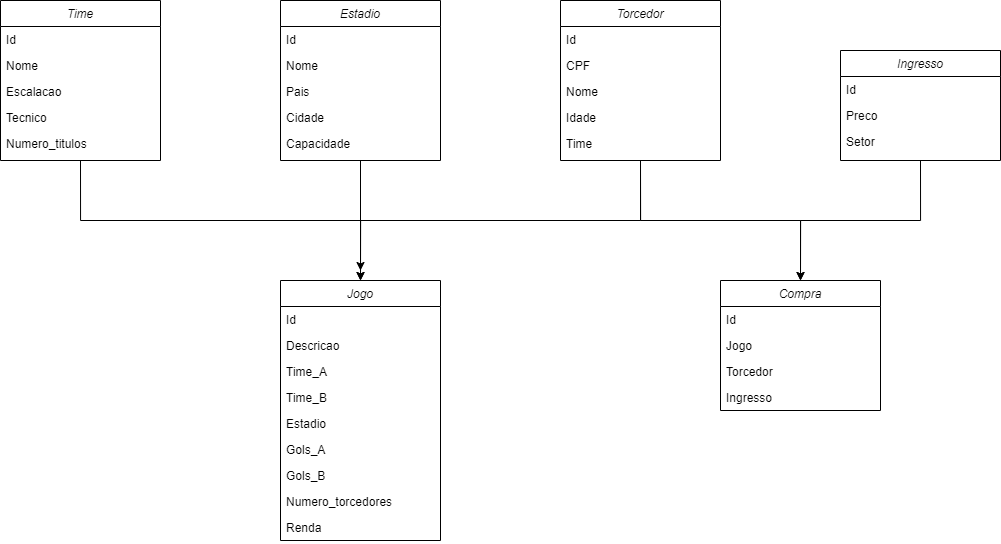

The diagram above was exported from draw.io. Its source (the exported page's mxGraphModel, read from the mxfile embedded in the PNG):
<mxGraphModel dx="1221" dy="714" grid="1" gridSize="10" guides="1" tooltips="1" connect="1" arrows="1" fold="1" page="1" pageScale="1" pageWidth="2000" pageHeight="2000" math="0" shadow="0">
  <root>
    <mxCell id="0" />
    <mxCell id="1" parent="0" />
    <mxCell id="2" style="edgeStyle=orthogonalEdgeStyle;rounded=0;orthogonalLoop=1;jettySize=auto;html=1;exitX=0.5;exitY=1;exitDx=0;exitDy=0;" edge="1" source="4" parent="1">
      <mxGeometry relative="1" as="geometry">
        <mxPoint x="960" y="430" as="targetPoint" />
      </mxGeometry>
    </mxCell>
    <mxCell id="3" style="edgeStyle=orthogonalEdgeStyle;rounded=0;orthogonalLoop=1;jettySize=auto;html=1;exitX=0.5;exitY=1;exitDx=0;exitDy=0;entryX=0.5;entryY=0;entryDx=0;entryDy=0;" edge="1" source="18" target="25" parent="1">
      <mxGeometry relative="1" as="geometry" />
    </mxCell>
    <mxCell id="4" value="Estadio" style="swimlane;fontStyle=2;align=center;verticalAlign=top;childLayout=stackLayout;horizontal=1;startSize=26;horizontalStack=0;resizeParent=1;resizeLast=0;collapsible=1;marginBottom=0;rounded=0;shadow=0;strokeWidth=1;" vertex="1" parent="1">
      <mxGeometry x="880" y="160" width="160" height="160" as="geometry">
        <mxRectangle x="230" y="140" width="160" height="26" as="alternateBounds" />
      </mxGeometry>
    </mxCell>
    <mxCell id="5" value="Id" style="text;align=left;verticalAlign=top;spacingLeft=4;spacingRight=4;overflow=hidden;rotatable=0;points=[[0,0.5],[1,0.5]];portConstraint=eastwest;rounded=0;shadow=0;html=0;" vertex="1" parent="4">
      <mxGeometry y="26" width="160" height="26" as="geometry" />
    </mxCell>
    <mxCell id="6" value="Nome" style="text;align=left;verticalAlign=top;spacingLeft=4;spacingRight=4;overflow=hidden;rotatable=0;points=[[0,0.5],[1,0.5]];portConstraint=eastwest;rounded=0;shadow=0;html=0;" vertex="1" parent="4">
      <mxGeometry y="52" width="160" height="26" as="geometry" />
    </mxCell>
    <mxCell id="7" value="Pais" style="text;align=left;verticalAlign=top;spacingLeft=4;spacingRight=4;overflow=hidden;rotatable=0;points=[[0,0.5],[1,0.5]];portConstraint=eastwest;rounded=0;shadow=0;html=0;" vertex="1" parent="4">
      <mxGeometry y="78" width="160" height="26" as="geometry" />
    </mxCell>
    <mxCell id="8" value="Cidade" style="text;align=left;verticalAlign=top;spacingLeft=4;spacingRight=4;overflow=hidden;rotatable=0;points=[[0,0.5],[1,0.5]];portConstraint=eastwest;rounded=0;shadow=0;html=0;" vertex="1" parent="4">
      <mxGeometry y="104" width="160" height="26" as="geometry" />
    </mxCell>
    <mxCell id="9" value="Capacidade" style="text;align=left;verticalAlign=top;spacingLeft=4;spacingRight=4;overflow=hidden;rotatable=0;points=[[0,0.5],[1,0.5]];portConstraint=eastwest;rounded=0;shadow=0;html=0;" vertex="1" parent="4">
      <mxGeometry y="130" width="160" height="26" as="geometry" />
    </mxCell>
    <mxCell id="10" style="edgeStyle=orthogonalEdgeStyle;rounded=0;orthogonalLoop=1;jettySize=auto;html=1;exitX=0.5;exitY=1;exitDx=0;exitDy=0;entryX=0.5;entryY=0;entryDx=0;entryDy=0;" edge="1" source="12" target="25" parent="1">
      <mxGeometry relative="1" as="geometry" />
    </mxCell>
    <mxCell id="11" style="edgeStyle=orthogonalEdgeStyle;rounded=0;orthogonalLoop=1;jettySize=auto;html=1;exitX=0.5;exitY=1;exitDx=0;exitDy=0;entryX=0.5;entryY=0;entryDx=0;entryDy=0;" edge="1" source="12" target="35" parent="1">
      <mxGeometry relative="1" as="geometry" />
    </mxCell>
    <mxCell id="12" value="Torcedor" style="swimlane;fontStyle=2;align=center;verticalAlign=top;childLayout=stackLayout;horizontal=1;startSize=26;horizontalStack=0;resizeParent=1;resizeLast=0;collapsible=1;marginBottom=0;rounded=0;shadow=0;strokeWidth=1;" vertex="1" parent="1">
      <mxGeometry x="1160" y="160" width="160" height="160" as="geometry">
        <mxRectangle x="230" y="140" width="160" height="26" as="alternateBounds" />
      </mxGeometry>
    </mxCell>
    <mxCell id="13" value="Id" style="text;align=left;verticalAlign=top;spacingLeft=4;spacingRight=4;overflow=hidden;rotatable=0;points=[[0,0.5],[1,0.5]];portConstraint=eastwest;rounded=0;shadow=0;html=0;" vertex="1" parent="12">
      <mxGeometry y="26" width="160" height="26" as="geometry" />
    </mxCell>
    <mxCell id="14" value="CPF" style="text;align=left;verticalAlign=top;spacingLeft=4;spacingRight=4;overflow=hidden;rotatable=0;points=[[0,0.5],[1,0.5]];portConstraint=eastwest;rounded=0;shadow=0;html=0;" vertex="1" parent="12">
      <mxGeometry y="52" width="160" height="26" as="geometry" />
    </mxCell>
    <mxCell id="15" value="Nome" style="text;align=left;verticalAlign=top;spacingLeft=4;spacingRight=4;overflow=hidden;rotatable=0;points=[[0,0.5],[1,0.5]];portConstraint=eastwest;rounded=0;shadow=0;html=0;" vertex="1" parent="12">
      <mxGeometry y="78" width="160" height="26" as="geometry" />
    </mxCell>
    <mxCell id="16" value="Idade" style="text;align=left;verticalAlign=top;spacingLeft=4;spacingRight=4;overflow=hidden;rotatable=0;points=[[0,0.5],[1,0.5]];portConstraint=eastwest;rounded=0;shadow=0;html=0;" vertex="1" parent="12">
      <mxGeometry y="104" width="160" height="26" as="geometry" />
    </mxCell>
    <mxCell id="17" value="Time" style="text;align=left;verticalAlign=top;spacingLeft=4;spacingRight=4;overflow=hidden;rotatable=0;points=[[0,0.5],[1,0.5]];portConstraint=eastwest;rounded=0;shadow=0;html=0;" vertex="1" parent="12">
      <mxGeometry y="130" width="160" height="26" as="geometry" />
    </mxCell>
    <mxCell id="18" value="Time" style="swimlane;fontStyle=2;align=center;verticalAlign=top;childLayout=stackLayout;horizontal=1;startSize=26;horizontalStack=0;resizeParent=1;resizeLast=0;collapsible=1;marginBottom=0;rounded=0;shadow=0;strokeWidth=1;" vertex="1" parent="1">
      <mxGeometry x="600" y="160" width="160" height="160" as="geometry">
        <mxRectangle x="230" y="140" width="160" height="26" as="alternateBounds" />
      </mxGeometry>
    </mxCell>
    <mxCell id="19" value="Id" style="text;align=left;verticalAlign=top;spacingLeft=4;spacingRight=4;overflow=hidden;rotatable=0;points=[[0,0.5],[1,0.5]];portConstraint=eastwest;rounded=0;shadow=0;html=0;" vertex="1" parent="18">
      <mxGeometry y="26" width="160" height="26" as="geometry" />
    </mxCell>
    <mxCell id="20" value="Nome" style="text;align=left;verticalAlign=top;spacingLeft=4;spacingRight=4;overflow=hidden;rotatable=0;points=[[0,0.5],[1,0.5]];portConstraint=eastwest;rounded=0;shadow=0;html=0;" vertex="1" parent="18">
      <mxGeometry y="52" width="160" height="26" as="geometry" />
    </mxCell>
    <mxCell id="21" value="Escalacao" style="text;align=left;verticalAlign=top;spacingLeft=4;spacingRight=4;overflow=hidden;rotatable=0;points=[[0,0.5],[1,0.5]];portConstraint=eastwest;rounded=0;shadow=0;html=0;" vertex="1" parent="18">
      <mxGeometry y="78" width="160" height="26" as="geometry" />
    </mxCell>
    <mxCell id="22" value="Tecnico" style="text;align=left;verticalAlign=top;spacingLeft=4;spacingRight=4;overflow=hidden;rotatable=0;points=[[0,0.5],[1,0.5]];portConstraint=eastwest;rounded=0;shadow=0;html=0;" vertex="1" parent="18">
      <mxGeometry y="104" width="160" height="26" as="geometry" />
    </mxCell>
    <mxCell id="23" value="Numero_titulos" style="text;align=left;verticalAlign=top;spacingLeft=4;spacingRight=4;overflow=hidden;rotatable=0;points=[[0,0.5],[1,0.5]];portConstraint=eastwest;rounded=0;shadow=0;html=0;" vertex="1" parent="18">
      <mxGeometry y="130" width="160" height="26" as="geometry" />
    </mxCell>
    <mxCell id="24" style="edgeStyle=orthogonalEdgeStyle;rounded=0;orthogonalLoop=1;jettySize=auto;html=1;exitX=0.5;exitY=1;exitDx=0;exitDy=0;" edge="1" source="40" parent="1">
      <mxGeometry relative="1" as="geometry">
        <mxPoint x="1400" y="440" as="targetPoint" />
      </mxGeometry>
    </mxCell>
    <mxCell id="25" value="Jogo" style="swimlane;fontStyle=2;align=center;verticalAlign=top;childLayout=stackLayout;horizontal=1;startSize=26;horizontalStack=0;resizeParent=1;resizeLast=0;collapsible=1;marginBottom=0;rounded=0;shadow=0;strokeWidth=1;" vertex="1" parent="1">
      <mxGeometry x="880" y="440" width="160" height="260" as="geometry">
        <mxRectangle x="230" y="140" width="160" height="26" as="alternateBounds" />
      </mxGeometry>
    </mxCell>
    <mxCell id="26" value="Id" style="text;align=left;verticalAlign=top;spacingLeft=4;spacingRight=4;overflow=hidden;rotatable=0;points=[[0,0.5],[1,0.5]];portConstraint=eastwest;rounded=0;shadow=0;html=0;" vertex="1" parent="25">
      <mxGeometry y="26" width="160" height="26" as="geometry" />
    </mxCell>
    <mxCell id="27" value="Descricao" style="text;align=left;verticalAlign=top;spacingLeft=4;spacingRight=4;overflow=hidden;rotatable=0;points=[[0,0.5],[1,0.5]];portConstraint=eastwest;rounded=0;shadow=0;html=0;" vertex="1" parent="25">
      <mxGeometry y="52" width="160" height="26" as="geometry" />
    </mxCell>
    <mxCell id="28" value="Time_A" style="text;align=left;verticalAlign=top;spacingLeft=4;spacingRight=4;overflow=hidden;rotatable=0;points=[[0,0.5],[1,0.5]];portConstraint=eastwest;rounded=0;shadow=0;html=0;" vertex="1" parent="25">
      <mxGeometry y="78" width="160" height="26" as="geometry" />
    </mxCell>
    <mxCell id="29" value="Time_B" style="text;align=left;verticalAlign=top;spacingLeft=4;spacingRight=4;overflow=hidden;rotatable=0;points=[[0,0.5],[1,0.5]];portConstraint=eastwest;rounded=0;shadow=0;html=0;" vertex="1" parent="25">
      <mxGeometry y="104" width="160" height="26" as="geometry" />
    </mxCell>
    <mxCell id="30" value="Estadio" style="text;align=left;verticalAlign=top;spacingLeft=4;spacingRight=4;overflow=hidden;rotatable=0;points=[[0,0.5],[1,0.5]];portConstraint=eastwest;rounded=0;shadow=0;html=0;" vertex="1" parent="25">
      <mxGeometry y="130" width="160" height="26" as="geometry" />
    </mxCell>
    <mxCell id="31" value="Gols_A" style="text;align=left;verticalAlign=top;spacingLeft=4;spacingRight=4;overflow=hidden;rotatable=0;points=[[0,0.5],[1,0.5]];portConstraint=eastwest;rounded=0;shadow=0;html=0;" vertex="1" parent="25">
      <mxGeometry y="156" width="160" height="26" as="geometry" />
    </mxCell>
    <mxCell id="32" value="Gols_B" style="text;align=left;verticalAlign=top;spacingLeft=4;spacingRight=4;overflow=hidden;rotatable=0;points=[[0,0.5],[1,0.5]];portConstraint=eastwest;rounded=0;shadow=0;html=0;" vertex="1" parent="25">
      <mxGeometry y="182" width="160" height="26" as="geometry" />
    </mxCell>
    <mxCell id="33" value="Numero_torcedores" style="text;align=left;verticalAlign=top;spacingLeft=4;spacingRight=4;overflow=hidden;rotatable=0;points=[[0,0.5],[1,0.5]];portConstraint=eastwest;rounded=0;shadow=0;html=0;" vertex="1" parent="25">
      <mxGeometry y="208" width="160" height="26" as="geometry" />
    </mxCell>
    <mxCell id="34" value="Renda" style="text;align=left;verticalAlign=top;spacingLeft=4;spacingRight=4;overflow=hidden;rotatable=0;points=[[0,0.5],[1,0.5]];portConstraint=eastwest;rounded=0;shadow=0;html=0;" vertex="1" parent="25">
      <mxGeometry y="234" width="160" height="26" as="geometry" />
    </mxCell>
    <mxCell id="35" value="Compra" style="swimlane;fontStyle=2;align=center;verticalAlign=top;childLayout=stackLayout;horizontal=1;startSize=26;horizontalStack=0;resizeParent=1;resizeLast=0;collapsible=1;marginBottom=0;rounded=0;shadow=0;strokeWidth=1;" vertex="1" parent="1">
      <mxGeometry x="1320" y="440" width="160" height="130" as="geometry">
        <mxRectangle x="230" y="140" width="160" height="26" as="alternateBounds" />
      </mxGeometry>
    </mxCell>
    <mxCell id="36" value="Id" style="text;align=left;verticalAlign=top;spacingLeft=4;spacingRight=4;overflow=hidden;rotatable=0;points=[[0,0.5],[1,0.5]];portConstraint=eastwest;rounded=0;shadow=0;html=0;" vertex="1" parent="35">
      <mxGeometry y="26" width="160" height="26" as="geometry" />
    </mxCell>
    <mxCell id="37" value="Jogo" style="text;align=left;verticalAlign=top;spacingLeft=4;spacingRight=4;overflow=hidden;rotatable=0;points=[[0,0.5],[1,0.5]];portConstraint=eastwest;rounded=0;shadow=0;html=0;" vertex="1" parent="35">
      <mxGeometry y="52" width="160" height="26" as="geometry" />
    </mxCell>
    <mxCell id="38" value="Torcedor" style="text;align=left;verticalAlign=top;spacingLeft=4;spacingRight=4;overflow=hidden;rotatable=0;points=[[0,0.5],[1,0.5]];portConstraint=eastwest;rounded=0;shadow=0;html=0;" vertex="1" parent="35">
      <mxGeometry y="78" width="160" height="26" as="geometry" />
    </mxCell>
    <mxCell id="39" value="Ingresso" style="text;align=left;verticalAlign=top;spacingLeft=4;spacingRight=4;overflow=hidden;rotatable=0;points=[[0,0.5],[1,0.5]];portConstraint=eastwest;rounded=0;shadow=0;html=0;" vertex="1" parent="35">
      <mxGeometry y="104" width="160" height="26" as="geometry" />
    </mxCell>
    <mxCell id="40" value="Ingresso" style="swimlane;fontStyle=2;align=center;verticalAlign=top;childLayout=stackLayout;horizontal=1;startSize=26;horizontalStack=0;resizeParent=1;resizeLast=0;collapsible=1;marginBottom=0;rounded=0;shadow=0;strokeWidth=1;" vertex="1" parent="1">
      <mxGeometry x="1440" y="210" width="160" height="110" as="geometry">
        <mxRectangle x="230" y="140" width="160" height="26" as="alternateBounds" />
      </mxGeometry>
    </mxCell>
    <mxCell id="41" value="Id" style="text;align=left;verticalAlign=top;spacingLeft=4;spacingRight=4;overflow=hidden;rotatable=0;points=[[0,0.5],[1,0.5]];portConstraint=eastwest;rounded=0;shadow=0;html=0;" vertex="1" parent="40">
      <mxGeometry y="26" width="160" height="26" as="geometry" />
    </mxCell>
    <mxCell id="42" value="Preco" style="text;align=left;verticalAlign=top;spacingLeft=4;spacingRight=4;overflow=hidden;rotatable=0;points=[[0,0.5],[1,0.5]];portConstraint=eastwest;rounded=0;shadow=0;html=0;" vertex="1" parent="40">
      <mxGeometry y="52" width="160" height="26" as="geometry" />
    </mxCell>
    <mxCell id="43" value="Setor" style="text;align=left;verticalAlign=top;spacingLeft=4;spacingRight=4;overflow=hidden;rotatable=0;points=[[0,0.5],[1,0.5]];portConstraint=eastwest;rounded=0;shadow=0;html=0;" vertex="1" parent="40">
      <mxGeometry y="78" width="160" height="26" as="geometry" />
    </mxCell>
  </root>
</mxGraphModel>